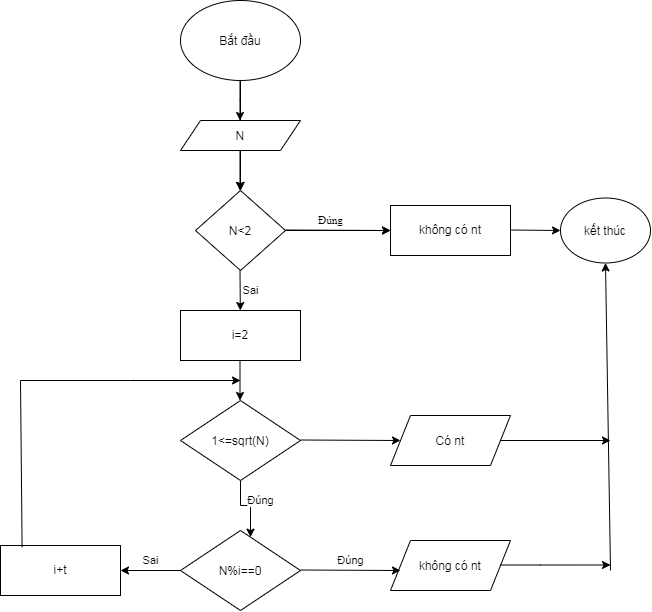

The diagram above was exported from draw.io. Its source (the exported page's mxGraphModel, read from the mxfile embedded in the PNG):
<mxGraphModel dx="1414" dy="744" grid="1" gridSize="10" guides="1" tooltips="1" connect="1" arrows="1" fold="1" page="1" pageScale="1" pageWidth="827" pageHeight="1169" math="0" shadow="0">
  <root>
    <mxCell id="0" />
    <mxCell id="1" parent="0" />
    <mxCell id="p2FspnJbMu7pzF4xymOC-6" edge="1" parent="1" source="p2FspnJbMu7pzF4xymOC-1" style="edgeStyle=orthogonalEdgeStyle;rounded=0;orthogonalLoop=1;jettySize=auto;html=1;defaultLabelBackgroundColor=page;" target="p2FspnJbMu7pzF4xymOC-5" value="">
      <mxGeometry relative="1" as="geometry" />
    </mxCell>
    <mxCell id="p2FspnJbMu7pzF4xymOC-1" parent="1" style="ellipse;whiteSpace=wrap;html=1;shapeInside=1;" value="Bắt đầu" vertex="1">
      <mxGeometry height="80" width="120" x="340" y="20" as="geometry" />
    </mxCell>
    <mxCell id="p2FspnJbMu7pzF4xymOC-2" edge="1" parent="1" style="endArrow=classic;html=1;rounded=0;defaultLabelBackgroundColor=page;" value="">
      <mxGeometry height="50" relative="1" width="50" x="0.5" as="geometry">
        <Array as="points">
          <mxPoint x="399.5" y="120" />
        </Array>
        <mxPoint x="399.5" y="100" as="sourcePoint" />
        <mxPoint x="399.5" y="140" as="targetPoint" />
      </mxGeometry>
    </mxCell>
    <mxCell id="p2FspnJbMu7pzF4xymOC-10" edge="1" parent="1" source="p2FspnJbMu7pzF4xymOC-3" style="edgeStyle=orthogonalEdgeStyle;rounded=0;orthogonalLoop=1;jettySize=auto;html=1;defaultLabelBackgroundColor=page;" target="p2FspnJbMu7pzF4xymOC-5" value="">
      <mxGeometry relative="1" as="geometry" />
    </mxCell>
    <mxCell id="p2FspnJbMu7pzF4xymOC-3" parent="1" style="shape=parallelogram;perimeter=parallelogramPerimeter;whiteSpace=wrap;html=1;shapeInside=1;fixedSize=1;" value="N" vertex="1">
      <mxGeometry height="30" width="120" x="340" y="140" as="geometry" />
    </mxCell>
    <mxCell id="p2FspnJbMu7pzF4xymOC-4" edge="1" parent="1" style="endArrow=classic;html=1;rounded=0;defaultLabelBackgroundColor=page;" value="">
      <mxGeometry height="50" relative="1" width="50" as="geometry">
        <mxPoint x="399.5" y="170" as="sourcePoint" />
        <mxPoint x="399.5" y="210" as="targetPoint" />
      </mxGeometry>
    </mxCell>
    <mxCell id="p2FspnJbMu7pzF4xymOC-32" edge="1" parent="1" source="p2FspnJbMu7pzF4xymOC-5" style="edgeStyle=orthogonalEdgeStyle;rounded=0;orthogonalLoop=1;jettySize=auto;html=1;defaultLabelBackgroundColor=page;" target="p2FspnJbMu7pzF4xymOC-19" value="">
      <mxGeometry relative="1" as="geometry" />
    </mxCell>
    <mxCell id="p2FspnJbMu7pzF4xymOC-5" parent="1" style="rhombus;whiteSpace=wrap;html=1;shapeInside=1;" value="N&amp;lt;2" vertex="1">
      <mxGeometry height="80" width="90" x="355" y="210" as="geometry" />
    </mxCell>
    <mxCell id="p2FspnJbMu7pzF4xymOC-7" edge="1" parent="1" style="endArrow=classic;html=1;rounded=0;defaultLabelBackgroundColor=page;" target="p2FspnJbMu7pzF4xymOC-8" value="Sai">
      <mxGeometry height="50" relative="1" width="50" x="0.004" y="10" as="geometry">
        <mxPoint as="offset" />
        <mxPoint x="399.5" y="290" as="sourcePoint" />
        <mxPoint x="399.5" y="330" as="targetPoint" />
      </mxGeometry>
    </mxCell>
    <mxCell id="p2FspnJbMu7pzF4xymOC-8" parent="1" style="rounded=0;whiteSpace=wrap;html=1;" value="i=2" vertex="1">
      <mxGeometry height="50" width="120" x="340" y="330" as="geometry" />
    </mxCell>
    <mxCell id="p2FspnJbMu7pzF4xymOC-11" edge="1" parent="1" style="endArrow=classic;html=1;rounded=0;defaultLabelBackgroundColor=page;" value="">
      <mxGeometry height="50" relative="1" width="50" as="geometry">
        <mxPoint x="399.5" y="380" as="sourcePoint" />
        <mxPoint x="399.5" y="420" as="targetPoint" />
      </mxGeometry>
    </mxCell>
    <mxCell id="p2FspnJbMu7pzF4xymOC-36" edge="1" parent="1" source="p2FspnJbMu7pzF4xymOC-12" style="edgeStyle=orthogonalEdgeStyle;rounded=0;orthogonalLoop=1;jettySize=auto;html=1;defaultLabelBackgroundColor=page;" target="p2FspnJbMu7pzF4xymOC-14" value="Đúng">
      <mxGeometry relative="1" x="-0.4" y="20" as="geometry">
        <mxPoint as="offset" />
        <Array as="points">
          <mxPoint x="400" y="525" />
          <mxPoint x="410" y="525" />
        </Array>
      </mxGeometry>
    </mxCell>
    <mxCell id="p2FspnJbMu7pzF4xymOC-12" parent="1" style="rhombus;whiteSpace=wrap;html=1;shapeInside=1;" value="1&amp;lt;=sqrt(N)" vertex="1">
      <mxGeometry height="80" width="120" x="340" y="420" as="geometry" />
    </mxCell>
    <mxCell id="p2FspnJbMu7pzF4xymOC-14" parent="1" style="rhombus;whiteSpace=wrap;html=1;shapeInside=1;" value="N%i==0" vertex="1">
      <mxGeometry height="80" width="120" x="340" y="550" as="geometry" />
    </mxCell>
    <mxCell id="p2FspnJbMu7pzF4xymOC-15" parent="1" style="rounded=0;whiteSpace=wrap;html=1;" value="i+t" vertex="1">
      <mxGeometry height="50" width="120" x="160" y="565" as="geometry" />
    </mxCell>
    <mxCell id="p2FspnJbMu7pzF4xymOC-17" parent="1" style="shape=parallelogram;perimeter=parallelogramPerimeter;whiteSpace=wrap;html=1;shapeInside=1;fixedSize=1;" value="Có nt" vertex="1">
      <mxGeometry height="50" width="120" x="550" y="435" as="geometry" />
    </mxCell>
    <mxCell id="p2FspnJbMu7pzF4xymOC-18" parent="1" style="shape=parallelogram;perimeter=parallelogramPerimeter;whiteSpace=wrap;html=1;shapeInside=1;fixedSize=1;" value="không có nt" vertex="1">
      <mxGeometry height="50" width="120" x="550" y="560" as="geometry" />
    </mxCell>
    <mxCell id="p2FspnJbMu7pzF4xymOC-19" parent="1" style="rounded=0;whiteSpace=wrap;html=1;" value="không có nt" vertex="1">
      <mxGeometry height="50" width="120" x="550" y="225" as="geometry" />
    </mxCell>
    <mxCell id="p2FspnJbMu7pzF4xymOC-20" parent="1" style="ellipse;whiteSpace=wrap;html=1;shapeInside=1;" value="kết thúc" vertex="1">
      <mxGeometry height="65" width="90" x="720" y="217.5" as="geometry" />
    </mxCell>
    <mxCell id="p2FspnJbMu7pzF4xymOC-21" edge="1" parent="1" style="endArrow=classic;html=1;rounded=0;defaultLabelBackgroundColor=page;entryX=0;entryY=0.5;entryDx=0;entryDy=0;" target="p2FspnJbMu7pzF4xymOC-17" value="">
      <mxGeometry height="50" relative="1" width="50" as="geometry">
        <mxPoint x="460" y="459.5" as="sourcePoint" />
        <mxPoint x="530" y="459.5" as="targetPoint" />
      </mxGeometry>
    </mxCell>
    <mxCell id="p2FspnJbMu7pzF4xymOC-22" edge="1" parent="1" style="endArrow=classic;html=1;rounded=0;defaultLabelBackgroundColor=page;entryX=0;entryY=0.5;entryDx=0;entryDy=0;" value="Đúng">
      <mxGeometry height="50" relative="1" width="50" x="-0.001" y="10" as="geometry">
        <mxPoint as="offset" />
        <mxPoint x="460" y="589.5" as="sourcePoint" />
        <mxPoint x="560" y="590" as="targetPoint" />
      </mxGeometry>
    </mxCell>
    <mxCell id="p2FspnJbMu7pzF4xymOC-23" edge="1" parent="1" style="endArrow=classic;html=1;rounded=0;defaultLabelBackgroundColor=page;entryX=0;entryY=0.5;entryDx=0;entryDy=0;fontFamily=Times New Roman;" target="p2FspnJbMu7pzF4xymOC-19" value="Đúng">
      <mxGeometry height="50" relative="1" width="50" x="-0.1437" y="10" as="geometry">
        <mxPoint as="offset" />
        <mxPoint x="445" y="249.5" as="sourcePoint" />
        <mxPoint x="545" y="250" as="targetPoint" />
      </mxGeometry>
    </mxCell>
    <mxCell id="p2FspnJbMu7pzF4xymOC-24" edge="1" parent="1" style="endArrow=classic;html=1;rounded=0;defaultLabelBackgroundColor=page;entryX=0;entryY=0.5;entryDx=0;entryDy=0;" target="p2FspnJbMu7pzF4xymOC-20" value="">
      <mxGeometry height="50" relative="1" width="50" as="geometry">
        <mxPoint x="670" y="249.5" as="sourcePoint" />
        <mxPoint x="770" y="250" as="targetPoint" />
      </mxGeometry>
    </mxCell>
    <mxCell id="p2FspnJbMu7pzF4xymOC-25" edge="1" parent="1" style="endArrow=classic;html=1;rounded=0;defaultLabelBackgroundColor=page;" value="">
      <mxGeometry height="50" relative="1" width="50" x="-0.5475" as="geometry">
        <Array as="points">
          <mxPoint x="660" y="460.5" />
        </Array>
        <mxPoint x="660" y="460" as="sourcePoint" />
        <mxPoint x="770" y="460" as="targetPoint" />
      </mxGeometry>
    </mxCell>
    <mxCell id="p2FspnJbMu7pzF4xymOC-26" edge="1" parent="1" style="endArrow=classic;html=1;rounded=0;defaultLabelBackgroundColor=page;" value="">
      <mxGeometry height="50" relative="1" width="50" x="-0.5475" as="geometry">
        <Array as="points">
          <mxPoint x="660" y="585" />
          <mxPoint x="700" y="584.5" />
        </Array>
        <mxPoint x="660" y="584.5" as="sourcePoint" />
        <mxPoint x="770" y="584.5" as="targetPoint" />
      </mxGeometry>
    </mxCell>
    <mxCell id="p2FspnJbMu7pzF4xymOC-27" edge="1" parent="1" source="p2FspnJbMu7pzF4xymOC-14" style="endArrow=classic;html=1;rounded=0;defaultLabelBackgroundColor=page;" target="p2FspnJbMu7pzF4xymOC-15" value="Sai">
      <mxGeometry height="50" relative="1" width="50" y="-10" as="geometry">
        <mxPoint as="offset" />
        <mxPoint x="290" y="590" as="sourcePoint" />
        <mxPoint x="290" y="630" as="targetPoint" />
      </mxGeometry>
    </mxCell>
    <mxCell id="p2FspnJbMu7pzF4xymOC-28" edge="1" parent="1" source="p2FspnJbMu7pzF4xymOC-15" style="endArrow=classic;html=1;rounded=0;defaultLabelBackgroundColor=page;exitX=0.18;exitY=0.033;exitDx=0;exitDy=0;exitPerimeter=0;" value="">
      <mxGeometry height="50" relative="1" width="50" x="0.0883" as="geometry">
        <Array as="points">
          <mxPoint x="180" y="400" />
          <mxPoint x="290" y="400" />
        </Array>
        <mxPoint x="180" y="560" as="sourcePoint" />
        <mxPoint x="400" y="400" as="targetPoint" />
      </mxGeometry>
    </mxCell>
    <mxCell id="p2FspnJbMu7pzF4xymOC-29" edge="1" parent="1" style="endArrow=classic;html=1;rounded=0;defaultLabelBackgroundColor=page;entryX=0.5;entryY=1;entryDx=0;entryDy=0;" target="p2FspnJbMu7pzF4xymOC-20" value="">
      <mxGeometry height="50" relative="1" width="50" as="geometry">
        <mxPoint x="770" y="590" as="sourcePoint" />
        <mxPoint x="770" y="390" as="targetPoint" />
      </mxGeometry>
    </mxCell>
  </root>
</mxGraphModel>